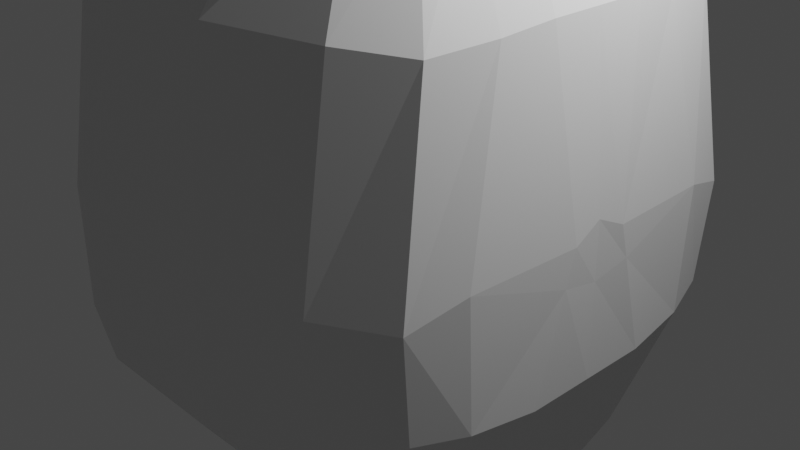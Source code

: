 # Source: Avatar_Head_Bare.blend  (saved by Blender 2.93.21; exported with 4.5.12 LTS)
import bpy
from mathutils import Matrix  # noqa: F401  (used for matrix-valued properties, if any)

bpy.ops.wm.read_factory_settings(use_empty=True)
scene = bpy.context.scene
scene.name = 'Scene'

# ---- collections
col_collection = bpy.data.collections.new('Collection'); scene.collection.children.link(col_collection)

# ---- materials (node trees are filled in below, after node groups)
mat_material = bpy.data.materials.new('Material')
mat_material.alpha_threshold = 0.0
mat_material.use_transparent_shadow = False
mat_material.line_color = (0.0, 0.0, 0.0, 1.0)

# ---- material node trees
mat_material.use_nodes = True; mat_material.node_tree.nodes.clear()
_N = mat_material.node_tree.nodes; _L = mat_material.node_tree.links
n0 = _N.new('ShaderNodeOutputMaterial'); n0.name = 'Material Output'; n0.location = (300, 300)
n1 = _N.new('ShaderNodeBsdfPrincipled'); n1.name = 'Principled BSDF'; n1.location = (10, 300)
n1.distribution = 'GGX'
n1.subsurface_method = 'BURLEY'
n1.inputs[2].default_value = 0.4
n1.inputs[3].default_value = 1.45
n1.inputs[27].default_value = (0.0, 0.0, 0.0, 1.0)
n1.inputs[28].default_value = 1.0
_L.new(n1.outputs[0], n0.inputs[0])
n0.is_active_output = True

# ---- world
world_world = bpy.data.worlds.new('World'); scene.world = world_world
world_world.use_nodes = True; world_world.node_tree.nodes.clear()
_N = world_world.node_tree.nodes; _L = world_world.node_tree.links
n0 = _N.new('ShaderNodeOutputWorld'); n0.name = 'World Output'; n0.location = (300, 300)
n1 = _N.new('ShaderNodeBackground'); n1.name = 'Background'; n1.location = (10, 300)
n1.inputs[0].default_value = (0.05088, 0.05088, 0.05088, 1.0)
_L.new(n1.outputs[0], n0.inputs[0])
n0.is_active_output = True
world_world.color = (0.05088, 0.05088, 0.05088)
world_world.use_sun_shadow = False
world_world.sun_shadow_jitter_overblur = 0.0

# ---- cameras
cam_camera = bpy.data.cameras.new('Camera')
cam_camera.clip_end = 100.0
cam_camera.ortho_scale = 7.314

# ---- lights
light_light = bpy.data.lights.new('Light', 'POINT')
light_light.transmission_factor = 0.0
light_light.energy = 1000.0
light_light.shadow_soft_size = 0.1
light_light.shadow_maximum_resolution = 0.006
light_light.use_absolute_resolution = True

# ---- meshes
me_cube = bpy.data.meshes.new('Cube')
me_cube.from_pydata([(0.72, 2.9, 0.72), (0.72, 2.9, -0.72), (-0.72, 2.9, 0.72), (-0.72, 2.9, -0.72), (0.72, -2.9, 0.72), (0.72, -2.9, -0.72), (-0.72, -2.9, 0.72), (-0.72, -2.9, -0.72), (1.735, 2.61, 0.648), (1.732, 2.488, -0.6911), (1.735, -2.61, 0.648), (1.732, -2.488, -0.6911), (2.465, 0.3156, 0.72), (2.465, 0.72, -0.72), (2.465, -0.3156, 0.72), (2.465, -0.72, -0.72), (2.392, 1.506, 0.6969), (2.393, 1.44, -0.648), (2.263, 2.088, 0.5184), (2.235, 1.99, -0.5675), (2.392, -1.506, 0.6969), (2.393, -1.44, -0.648), (2.263, -2.088, 0.5184), (2.235, -1.99, -0.5675), (-0.7318, 1.887, -2.11), (0.2064, 1.887, -2.11), (-1.635, 2.61, 0.648), (-1.635, 2.61, -0.648), (-1.635, -2.61, 0.648), (-1.635, -2.61, -0.648), (0.6995, 2.636, 2.726), (-0.6096, 2.636, 2.726), (0.6995, -2.636, 2.726), (-0.6096, -2.636, 2.726), (1.646, 2.246, 2.66), (1.646, -2.246, 2.66), (2.273, 0.5399, 2.653), (2.273, -0.5399, 2.653), (2.219, 1.08, 2.599), (2.103, 1.746, 2.556), (2.219, -1.08, 2.599), (2.103, -1.746, 2.556), (-1.442, 2.373, 2.661), (-1.442, -2.373, 2.661), (0.6381, 1.845, 3.745), (-0.2783, 1.845, 3.745), (0.6381, -1.845, 3.745), (-0.2783, -1.845, 3.745), (1.284, 1.661, 3.699), (1.284, -1.661, 3.699), (1.748, 0.4582, 3.745), (1.748, -0.4582, 3.745), (1.702, 0.9164, 3.699), (1.62, 1.329, 3.617), (1.702, -0.9164, 3.699), (1.62, -1.329, 3.617), (-0.8608, 1.661, 3.699), (2.444, -4.93e-08, 0.8667), (-0.8608, -1.661, 3.699), (-1.628, -2.128, -0.09099), (-2.472, 0.6183, 1.08), (-2.472, 0.6183, -0.2211), (-2.472, -0.6826, 1.08), (-2.472, -0.6826, -0.2211), (-2.407, 1.269, 1.015), (-2.407, 1.269, -0.156), (-2.29, 1.854, 0.8978), (-2.29, 1.854, -0.03895), (-2.407, -1.333, 1.015), (-2.407, -1.333, -0.156), (-2.29, -1.919, 0.8978), (-2.29, -1.919, -0.03895), (-2.315, 0.5592, 2.518), (-2.315, -0.6235, 2.518), (-2.256, 1.151, 2.459), (-2.15, 1.683, 2.353), (-2.256, -1.215, 2.459), (-2.15, -1.747, 2.353), (-1.846, 0.3818, 3.219), (-1.846, -0.4461, 3.219), (-1.804, 0.7957, 3.178), (-1.73, 1.168, 3.103), (-1.804, -0.8601, 3.178), (-1.73, -1.233, 3.103), (0.2064, -1.892, -2.11), (-0.7318, -1.892, -2.11), (1.148, 1.848, -2.038), (1.148, -1.851, -2.038), (2.019, 0.6237, -2.119), (2.019, -0.6253, -2.119), (1.944, 1.19, -2.033), (1.722, 1.632, -1.934), (1.944, -1.191, -2.033), (1.722, -1.634, -1.934), (-1.492, 0.5841, -2.227), (-1.492, -0.5887, -2.227), (-1.434, 1.17, -2.168), (-1.328, 1.698, -2.063), (-1.434, -1.175, -2.168), (-1.328, -1.703, -2.063), (-1.873, 0.4006, -1.785), (-1.873, -0.4471, -1.785), (-1.831, 0.8244, -1.742), (-1.754, 1.206, -1.666), (-1.831, -0.8709, -1.742), (-1.754, -1.252, -1.666), (-0.318, 1.102, -2.424), (0.2305, 1.102, -2.424), (-0.3865, 0.7596, -2.492), (0.299, 0.7596, -2.492), (-0.4246, -0.383, -2.531), (-0.4246, 0.3788, -2.531), (0.3371, -0.383, -2.531), (0.3371, 0.3788, -2.531), (0.299, -0.7639, -2.492), (-0.3865, -0.7639, -2.492), (0.2305, -1.107, -2.424), (-0.318, -1.107, -2.424), (0.8755, 0.3893, -2.505), (0.8755, -0.3927, -2.505), (0.8482, 0.7438, -2.449), (0.7811, 1.079, -2.382), (0.8482, -0.7472, -2.449), (0.7811, -1.083, -2.382), (1.29, 0.3638, -2.429), (1.29, -0.3663, -2.429), (1.246, 0.6948, -2.379), (1.117, 0.9533, -2.321), (1.246, -0.6972, -2.379), (1.117, -0.956, -2.321), (-0.7626, 0.3407, -2.492), (-0.7626, -0.3449, -2.492), (-0.7283, 0.6835, -2.458), (-0.6666, 0.992, -2.396), (-0.7283, -0.6877, -2.458), (-0.6666, -0.9962, -2.396), (0.5012, 0.3685, 4.264), (0.5012, -0.373, 4.264), (-0.2403, 0.3685, 4.264), (-0.2403, -0.373, 4.264), (0.4641, 0.7392, 4.227), (-0.2032, 0.7392, 4.227), (0.3974, 1.073, 4.16), (-0.1365, 1.073, 4.16), (0.4641, -0.7437, 4.227), (-0.2032, -0.7437, 4.227), (0.3974, -1.077, 4.16), (-0.1365, -1.077, 4.16), (0.8672, 0.3314, 4.227), (0.8672, -0.3359, 4.227), (0.8338, 0.6651, 4.193), (0.7738, 0.9654, 4.133), (0.8338, -0.6695, 4.193), (0.7738, -0.9698, 4.133), (1.044, 0.2647, 4.16), (1.044, -0.2692, 4.16), (1.017, 0.5316, 4.133), (0.9694, 0.7719, 4.085), (1.017, -0.5361, 4.133), (0.9694, -0.7763, 4.085), (-0.5693, 0.3314, 4.227), (-0.5693, -0.3359, 4.227), (-0.5359, 0.6651, 4.193), (-0.4758, 0.9654, 4.133), (-0.5359, -0.6695, 4.193), (-0.4758, -0.9698, 4.133), (-1.05, 0.2202, 3.854), (-1.05, -0.2621, 3.854), (-1.025, 0.4613, 3.829), (-0.9821, 0.6784, 3.786), (-1.025, -0.5033, 3.829), (-0.9821, -0.7203, 3.786), (2.273, -1.192e-07, 2.653), (1.748, -2.98e-08, 3.745), (1.044, -0.00223, 4.16), (0.8672, -0.00223, 4.227), (0.5012, -0.00223, 4.264), (-0.2403, -0.00223, 4.264), (-0.5693, -0.00223, 4.227), (-1.05, -0.02097, 3.854), (-1.846, -0.03216, 3.219), (-2.315, -0.03216, 2.518), (-2.472, -0.03216, 1.08), (-2.472, -0.03216, -0.2211), (-1.873, -0.02325, -1.785), (-1.492, -0.002297, -2.227), (-0.7626, -0.002118, -2.492), (-0.4246, -0.002118, -2.531), (0.3371, -0.002118, -2.531), (0.8755, -0.001687, -2.505), (1.29, -0.001231, -2.429), (2.019, -0.0007806, -2.119), (2.465, 0.0, -0.72), (2.465, 0.4167, 0.36), (2.465, -0.4167, 0.36), (2.452, -3.081e-08, 0.2717)], [], [(4, 5, 11, 10), (28, 6, 33, 43), (9, 19, 91, 86), (3, 2, 0, 1), (1, 9, 86, 25), (69, 63, 101, 104), (19, 17, 90, 91), (5, 7, 85, 84), (23, 11, 87, 93), (11, 5, 84, 87), (10, 22, 41, 35), (5, 4, 6, 7), (29, 71, 105, 99), (12, 36, 172), (65, 67, 103, 102), (27, 3, 24, 97), (21, 23, 93, 92), (9, 8, 18, 19), (183, 61, 100, 184), (10, 11, 23, 22), (2, 26, 42, 31), (4, 10, 35, 32), (18, 8, 34, 39), (1, 0, 8, 9), (17, 13, 88, 90), (16, 18, 39, 38), (22, 20, 40, 41), (15, 194, 14, 20, 21), (195, 57, 14, 194), (12, 193, 13, 17, 16), (16, 17, 19, 18), (21, 20, 22, 23), (6, 4, 32, 33), (0, 2, 31, 30), (71, 69, 104, 105), (15, 21, 92, 89), (42, 26, 66, 75), (61, 65, 102, 100), (29, 28, 70, 71), (43, 58, 83, 77), (56, 42, 75, 81), (12, 16, 38, 36), (7, 29, 99, 85), (2, 3, 27, 26), (7, 6, 28, 29), (192, 15, 89, 191), (8, 0, 30, 34), (20, 14, 37, 40), (28, 43, 77, 70), (43, 33, 47, 58), (39, 34, 48, 53), (34, 30, 44, 48), (31, 42, 56, 45), (41, 40, 54, 55), (35, 41, 55, 49), (7, 29, 71, 59), (40, 37, 51, 54), (38, 39, 53, 52), (32, 35, 49, 46), (30, 31, 45, 44), (36, 38, 52, 50), (172, 36, 50, 173), (33, 32, 46, 47), (67, 27, 97, 103), (52, 53, 157, 156), (46, 49, 153, 146), (44, 45, 143, 142), (50, 52, 156, 154), (173, 50, 154, 174), (47, 46, 146, 147), (82, 83, 171, 170), (79, 82, 170, 167), (58, 47, 147, 165), (81, 80, 168, 169), (53, 48, 151, 157), (83, 58, 165, 171), (48, 44, 142, 151), (45, 56, 163, 143), (80, 78, 166, 168), (55, 54, 158, 159), (49, 55, 159, 153), (56, 81, 169, 163), (180, 79, 167, 179), (54, 51, 155, 158), (66, 64, 74, 75), (68, 70, 77, 76), (64, 60, 72, 74), (62, 68, 76, 73), (183, 182, 60, 61), (61, 60, 64, 65), (65, 64, 66, 67), (62, 63, 69, 68), (68, 69, 71, 70), (182, 62, 73, 181), (73, 76, 82, 79), (75, 74, 80, 81), (74, 72, 78, 80), (181, 73, 79, 180), (76, 77, 83, 82), (26, 27, 67, 66), (3, 1, 25, 24), (191, 89, 125, 190), (99, 98, 134, 135), (87, 84, 116, 123), (98, 99, 105, 104), (97, 24, 106, 133), (25, 86, 121, 107), (86, 91, 127, 121), (98, 95, 131, 134), (92, 93, 129, 128), (96, 97, 133, 132), (89, 92, 128, 125), (94, 96, 132, 130), (96, 94, 100, 102), (93, 87, 123, 129), (85, 99, 135, 117), (91, 90, 126, 127), (84, 85, 117, 116), (24, 25, 107, 106), (90, 88, 124, 126), (95, 98, 104, 101), (185, 94, 130, 186), (97, 96, 102, 103), (185, 95, 101, 184), (187, 188, 112, 110), (116, 114, 122, 123), (113, 109, 120, 118), (115, 117, 135, 134), (113, 111, 108, 109), (114, 112, 119, 122), (110, 115, 134, 131), (109, 108, 106, 107), (115, 114, 116, 117), (187, 110, 131, 186), (110, 112, 114, 115), (109, 107, 121, 120), (106, 108, 132, 133), (123, 122, 128, 129), (189, 118, 124, 190), (188, 113, 118, 189), (118, 120, 126, 124), (122, 119, 125, 128), (120, 121, 127, 126), (108, 111, 130, 132), (165, 164, 170, 171), (164, 161, 167, 170), (162, 163, 169, 168), (160, 162, 168, 166), (178, 160, 166, 179), (176, 177, 139, 137), (145, 139, 161, 164), (141, 140, 142, 143), (138, 136, 140, 141), (137, 139, 145, 144), (144, 145, 147, 146), (149, 152, 158, 155), (140, 136, 148, 150), (142, 140, 150, 151), (176, 137, 149, 175), (144, 146, 153, 152), (137, 144, 152, 149), (151, 150, 156, 157), (152, 153, 159, 158), (175, 149, 155, 174), (150, 148, 154, 156), (138, 141, 162, 160), (141, 143, 163, 162), (147, 145, 164, 165), (177, 138, 160, 178), (193, 12, 57, 195), (14, 57, 172), (37, 172, 173, 51), (51, 173, 174, 155), (148, 175, 174, 154), (136, 176, 175, 148), (136, 138, 177, 176), (139, 177, 178, 161), (161, 178, 179, 167), (78, 180, 179, 166), (72, 181, 180, 78), (60, 182, 181, 72), (63, 62, 182, 183), (63, 183, 184, 101), (94, 185, 184, 100), (95, 185, 186, 131), (111, 187, 186, 130), (111, 113, 188, 187), (112, 188, 189, 119), (119, 189, 190, 125), (88, 191, 190, 124), (13, 192, 191, 88), (192, 195, 194, 15), (13, 193, 195, 192), (37, 14, 172), (57, 12, 172)])
_uv = me_cube.uv_layers.new(name='UVMap')
_uv.uv.foreach_set('vector', [0.625, 0.75, 0.375, 0.75, 0.375, 0.75, 0.625, 0.75, 0.625, 1.0, 0.625, 1.0, 0.625, 1.0, 0.625, 1.0, 0.375, 0.5, 0.375, 0.5, 0.375, 0.5, 0.375, 0.5, 0.375, 0.25, 0.625, 0.25, 0.625, 0.5, 0.375, 0.5, 0.375, 0.5, 0.375, 0.5, 0.375, 0.5, 0.375, 0.5, 0.375, 0.0, 0.375, 0.0, 0.375, 0.0, 0.375, 0.0, 0.375, 0.5, 0.375, 0.5, 0.375, 0.5, 0.375, 0.5, 0.375, 0.75, 0.375, 1.0, 0.375, 1.0, 0.375, 0.75, 0.375, 0.75, 0.375, 0.75, 0.375, 0.75, 0.375, 0.75, 0.375, 0.75, 0.375, 0.75, 0.375, 0.75, 0.375, 0.75, 0.625, 0.75, 0.625, 0.75, 0.625, 0.75, 0.625, 0.75, 0.375, 0.75, 0.625, 0.75, 0.625, 1.0, 0.375, 1.0, 0.375, 1.0, 0.375, 1.0, 0.375, 1.0, 0.375, 1.0, 0.625, 0.5, 0.625, 0.5, 0.625, 0.625, 0.375, 0.25, 0.375, 0.25, 0.375, 0.25, 0.375, 0.25, 0.375, 0.25, 0.375, 0.25, 0.375, 0.25, 0.375, 0.25, 0.375, 0.75, 0.375, 0.75, 0.375, 0.75, 0.375, 0.75, 0.375, 0.5, 0.625, 0.5, 0.625, 0.5, 0.375, 0.5, 0.375, 0.125, 0.375, 0.25, 0.375, 0.25, 0.375, 0.125, 0.625, 0.75, 0.375, 0.75, 0.375, 0.75, 0.625, 0.75, 0.625, 0.25, 0.625, 0.25, 0.625, 0.25, 0.625, 0.25, 0.625, 0.75, 0.625, 0.75, 0.625, 0.75, 0.625, 0.75, 0.625, 0.5, 0.625, 0.5, 0.625, 0.5, 0.625, 0.5, 0.375, 0.5, 0.625, 0.5, 0.625, 0.5, 0.375, 0.5, 0.375, 0.5, 0.375, 0.5, 0.375, 0.5, 0.375, 0.5, 0.625, 0.5, 0.625, 0.5, 0.625, 0.5, 0.625, 0.5, 0.625, 0.75, 0.625, 0.75, 0.625, 0.75, 0.625, 0.75, 0.375, 0.75, 0.5625, 0.75, 0.625, 0.75, 0.625, 0.75, 0.375, 0.75, 0.5312, 0.625, 0.625, 0.625, 0.625, 0.75, 0.5625, 0.75, 0.625, 0.5, 0.5625, 0.5, 0.375, 0.5, 0.375, 0.5, 0.625, 0.5, 0.625, 0.5, 0.375, 0.5, 0.375, 0.5, 0.625, 0.5, 0.375, 0.75, 0.625, 0.75, 0.625, 0.75, 0.375, 0.75, 0.625, 1.0, 0.625, 0.75, 0.625, 0.75, 0.625, 1.0, 0.625, 0.5, 0.625, 0.25, 0.625, 0.25, 0.625, 0.5, 0.375, 0.0, 0.375, 0.0, 0.375, 0.0, 0.375, 0.0, 0.375, 0.75, 0.375, 0.75, 0.375, 0.75, 0.375, 0.75, 0.625, 0.25, 0.625, 0.25, 0.625, 0.25, 0.625, 0.25, 0.375, 0.25, 0.375, 0.25, 0.375, 0.25, 0.375, 0.25, 0.375, 1.0, 0.625, 1.0, 0.625, 1.0, 0.375, 1.0, 0.625, 1.0, 0.625, 1.0, 0.625, 1.0, 0.625, 1.0, 0.625, 0.25, 0.625, 0.25, 0.625, 0.25, 0.625, 0.25, 0.625, 0.5, 0.625, 0.5, 0.625, 0.5, 0.625, 0.5, 0.375, 1.0, 0.375, 1.0, 0.375, 1.0, 0.375, 1.0, 0.625, 0.25, 0.375, 0.25, 0.375, 0.25, 0.625, 0.25, 0.375, 1.0, 0.625, 1.0, 0.625, 1.0, 0.375, 1.0, 0.375, 0.625, 0.375, 0.75, 0.375, 0.75, 0.375, 0.625, 0.625, 0.5, 0.625, 0.5, 0.625, 0.5, 0.625, 0.5, 0.625, 0.75, 0.625, 0.75, 0.625, 0.75, 0.625, 0.75, 0.625, 1.0, 0.625, 1.0, 0.625, 1.0, 0.625, 1.0, 0.625, 1.0, 0.625, 1.0, 0.625, 1.0, 0.625, 1.0, 0.625, 0.5, 0.625, 0.5, 0.625, 0.5, 0.625, 0.5, 0.625, 0.5, 0.625, 0.5, 0.625, 0.5, 0.625, 0.5, 0.625, 0.25, 0.625, 0.25, 0.625, 0.25, 0.625, 0.25, 0.625, 0.75, 0.625, 0.75, 0.625, 0.75, 0.625, 0.75, 0.625, 0.75, 0.625, 0.75, 0.625, 0.75, 0.625, 0.75, 0.125, 0.75, 0.125, 0.75, 0.125, 0.75, 0.125, 0.75, 0.625, 0.75, 0.625, 0.75, 0.625, 0.75, 0.625, 0.75, 0.625, 0.5, 0.625, 0.5, 0.625, 0.5, 0.625, 0.5, 0.625, 0.75, 0.625, 0.75, 0.625, 0.75, 0.625, 0.75, 0.625, 0.5, 0.625, 0.25, 0.625, 0.25, 0.625, 0.5, 0.625, 0.5, 0.625, 0.5, 0.625, 0.5, 0.625, 0.5, 0.625, 0.625, 0.625, 0.5, 0.625, 0.5, 0.625, 0.625, 0.625, 1.0, 0.625, 0.75, 0.625, 0.75, 0.625, 1.0, 0.375, 0.25, 0.375, 0.25, 0.375, 0.25, 0.375, 0.25, 0.625, 0.5, 0.625, 0.5, 0.625, 0.5, 0.625, 0.5, 0.625, 0.75, 0.625, 0.75, 0.625, 0.75, 0.625, 0.75, 0.625, 0.5, 0.625, 0.25, 0.625, 0.25, 0.625, 0.5, 0.625, 0.5, 0.625, 0.5, 0.625, 0.5, 0.625, 0.5, 0.625, 0.625, 0.625, 0.5, 0.625, 0.5, 0.625, 0.625, 0.625, 1.0, 0.625, 0.75, 0.625, 0.75, 0.625, 1.0, 0.625, 0.0, 0.625, 0.0, 0.625, 0.0, 0.625, 0.0, 0.625, 0.0, 0.625, 0.0, 0.625, 0.0, 0.625, 0.0, 0.625, 1.0, 0.625, 1.0, 0.625, 1.0, 0.625, 1.0, 0.625, 0.25, 0.625, 0.25, 0.625, 0.25, 0.625, 0.25, 0.625, 0.5, 0.625, 0.5, 0.625, 0.5, 0.625, 0.5, 0.625, 1.0, 0.625, 1.0, 0.625, 1.0, 0.625, 1.0, 0.625, 0.5, 0.625, 0.5, 0.625, 0.5, 0.625, 0.5, 0.625, 0.25, 0.625, 0.25, 0.625, 0.25, 0.625, 0.25, 0.625, 0.25, 0.625, 0.25, 0.625, 0.25, 0.625, 0.25, 0.625, 0.75, 0.625, 0.75, 0.625, 0.75, 0.625, 0.75, 0.625, 0.75, 0.625, 0.75, 0.625, 0.75, 0.625, 0.75, 0.625, 0.25, 0.625, 0.25, 0.625, 0.25, 0.625, 0.25, 0.625, 0.125, 0.625, 0.0, 0.625, 0.0, 0.625, 0.125, 0.625, 0.75, 0.625, 0.75, 0.625, 0.75, 0.625, 0.75, 0.625, 0.25, 0.625, 0.25, 0.625, 0.25, 0.625, 0.25, 0.625, 0.0, 0.625, 0.0, 0.625, 0.0, 0.625, 0.0, 0.625, 0.25, 0.625, 0.25, 0.625, 0.25, 0.625, 0.25, 0.625, 0.0, 0.625, 0.0, 0.625, 0.0, 0.625, 0.0, 0.375, 0.125, 0.625, 0.125, 0.625, 0.25, 0.375, 0.25, 0.375, 0.25, 0.625, 0.25, 0.625, 0.25, 0.375, 0.25, 0.375, 0.25, 0.625, 0.25, 0.625, 0.25, 0.375, 0.25, 0.625, 0.0, 0.375, 0.0, 0.375, 0.0, 0.625, 0.0, 0.625, 0.0, 0.375, 0.0, 0.375, 0.0, 0.625, 0.0, 0.625, 0.125, 0.625, 0.0, 0.625, 0.0, 0.625, 0.125, 0.625, 0.0, 0.625, 0.0, 0.625, 0.0, 0.625, 0.0, 0.625, 0.25, 0.625, 0.25, 0.625, 0.25, 0.625, 0.25, 0.625, 0.25, 0.625, 0.25, 0.625, 0.25, 0.625, 0.25, 0.625, 0.125, 0.625, 0.0, 0.625, 0.0, 0.625, 0.125, 0.625, 0.0, 0.625, 0.0, 0.625, 0.0, 0.625, 0.0, 0.625, 0.25, 0.375, 0.25, 0.375, 0.25, 0.625, 0.25, 0.375, 0.25, 0.375, 0.5, 0.375, 0.5, 0.375, 0.25, 0.375, 0.625, 0.375, 0.75, 0.375, 0.75, 0.375, 0.625, 0.125, 0.75, 0.125, 0.75, 0.125, 0.75, 0.125, 0.75, 0.375, 0.75, 0.375, 0.75, 0.375, 0.75, 0.375, 0.75, 0.125, 0.75, 0.125, 0.75, 0.125, 0.75, 0.125, 0.75, 0.375, 0.25, 0.375, 0.25, 0.375, 0.25, 0.375, 0.25, 0.375, 0.5, 0.375, 0.5, 0.375, 0.5, 0.375, 0.5, 0.375, 0.5, 0.375, 0.5, 0.375, 0.5, 0.375, 0.5, 0.125, 0.75, 0.125, 0.75, 0.125, 0.75, 0.125, 0.75, 0.375, 0.75, 0.375, 0.75, 0.375, 0.75, 0.375, 0.75, 0.125, 0.5, 0.125, 0.5, 0.125, 0.5, 0.125, 0.5, 0.375, 0.75, 0.375, 0.75, 0.375, 0.75, 0.375, 0.75, 0.125, 0.5, 0.125, 0.5, 0.125, 0.5, 0.125, 0.5, 0.125, 0.5, 0.125, 0.5, 0.125, 0.5, 0.125, 0.5, 0.375, 0.75, 0.375, 0.75, 0.375, 0.75, 0.375, 0.75, 0.375, 1.0, 0.375, 1.0, 0.375, 1.0, 0.375, 1.0, 0.375, 0.5, 0.375, 0.5, 0.375, 0.5, 0.375, 0.5, 0.375, 0.75, 0.375, 1.0, 0.375, 1.0, 0.375, 0.75, 0.375, 0.25, 0.375, 0.5, 0.375, 0.5, 0.375, 0.25, 0.375, 0.5, 0.375, 0.5, 0.375, 0.5, 0.375, 0.5, 0.125, 0.75, 0.125, 0.75, 0.125, 0.75, 0.125, 0.75, 0.125, 0.625, 0.125, 0.5, 0.125, 0.5, 0.125, 0.625, 0.125, 0.5, 0.125, 0.5, 0.125, 0.5, 0.125, 0.5, 0.125, 0.625, 0.125, 0.75, 0.125, 0.75, 0.125, 0.625, 0.125, 0.625, 0.375, 0.625, 0.375, 0.75, 0.125, 0.75, 0.375, 0.75, 0.375, 0.75, 0.375, 0.75, 0.375, 0.75, 0.375, 0.5, 0.375, 0.5, 0.375, 0.5, 0.375, 0.5, 0.125, 0.75, 0.125, 0.75, 0.125, 0.75, 0.125, 0.75, 0.375, 0.5, 0.125, 0.5, 0.125, 0.5, 0.375, 0.5, 0.375, 0.75, 0.375, 0.75, 0.375, 0.75, 0.375, 0.75, 0.125, 0.75, 0.125, 0.75, 0.125, 0.75, 0.125, 0.75, 0.375, 0.5, 0.125, 0.5, 0.125, 0.5, 0.375, 0.5, 0.125, 0.75, 0.375, 0.75, 0.375, 0.75, 0.125, 0.75, 0.125, 0.625, 0.125, 0.75, 0.125, 0.75, 0.125, 0.625, 0.125, 0.75, 0.375, 0.75, 0.375, 0.75, 0.125, 0.75, 0.375, 0.5, 0.375, 0.5, 0.375, 0.5, 0.375, 0.5, 0.125, 0.5, 0.125, 0.5, 0.125, 0.5, 0.125, 0.5, 0.375, 0.75, 0.375, 0.75, 0.375, 0.75, 0.375, 0.75, 0.375, 0.625, 0.375, 0.5, 0.375, 0.5, 0.375, 0.625, 0.375, 0.625, 0.375, 0.5, 0.375, 0.5, 0.375, 0.625, 0.375, 0.5, 0.375, 0.5, 0.375, 0.5, 0.375, 0.5, 0.375, 0.75, 0.375, 0.75, 0.375, 0.75, 0.375, 0.75, 0.375, 0.5, 0.375, 0.5, 0.375, 0.5, 0.375, 0.5, 0.125, 0.5, 0.125, 0.5, 0.125, 0.5, 0.125, 0.5, 0.875, 0.75, 0.875, 0.75, 0.875, 0.75, 0.875, 0.75, 0.875, 0.75, 0.875, 0.75, 0.875, 0.75, 0.875, 0.75, 0.875, 0.5, 0.875, 0.5, 0.875, 0.5, 0.875, 0.5, 0.875, 0.5, 0.875, 0.5, 0.875, 0.5, 0.875, 0.5, 0.875, 0.625, 0.875, 0.5, 0.875, 0.5, 0.875, 0.625, 0.625, 0.625, 0.875, 0.625, 0.875, 0.75, 0.625, 0.75, 0.875, 0.75, 0.875, 0.75, 0.875, 0.75, 0.875, 0.75, 0.875, 0.5, 0.625, 0.5, 0.625, 0.5, 0.875, 0.5, 0.875, 0.5, 0.625, 0.5, 0.625, 0.5, 0.875, 0.5, 0.625, 0.75, 0.875, 0.75, 0.875, 0.75, 0.625, 0.75, 0.625, 0.75, 0.875, 0.75, 0.875, 0.75, 0.625, 0.75, 0.625, 0.75, 0.625, 0.75, 0.625, 0.75, 0.625, 0.75, 0.625, 0.5, 0.625, 0.5, 0.625, 0.5, 0.625, 0.5, 0.625, 0.5, 0.625, 0.5, 0.625, 0.5, 0.625, 0.5, 0.625, 0.625, 0.625, 0.75, 0.625, 0.75, 0.625, 0.625, 0.625, 0.75, 0.625, 0.75, 0.625, 0.75, 0.625, 0.75, 0.625, 0.75, 0.625, 0.75, 0.625, 0.75, 0.625, 0.75, 0.625, 0.5, 0.625, 0.5, 0.625, 0.5, 0.625, 0.5, 0.625, 0.75, 0.625, 0.75, 0.625, 0.75, 0.625, 0.75, 0.625, 0.625, 0.625, 0.75, 0.625, 0.75, 0.625, 0.625, 0.625, 0.5, 0.625, 0.5, 0.625, 0.5, 0.625, 0.5, 0.875, 0.5, 0.875, 0.5, 0.875, 0.5, 0.875, 0.5, 0.875, 0.5, 0.875, 0.5, 0.875, 0.5, 0.875, 0.5, 0.875, 0.75, 0.875, 0.75, 0.875, 0.75, 0.875, 0.75, 0.875, 0.625, 0.875, 0.5, 0.875, 0.5, 0.875, 0.625, 0.5625, 0.5, 0.625, 0.5, 0.625, 0.625, 0.5312, 0.625, 0.625, 0.75, 0.625, 0.625, 0.625, 0.625, 0.625, 0.75, 0.625, 0.625, 0.625, 0.625, 0.625, 0.75, 0.625, 0.75, 0.625, 0.625, 0.625, 0.625, 0.625, 0.75, 0.625, 0.5, 0.625, 0.625, 0.625, 0.625, 0.625, 0.5, 0.625, 0.5, 0.625, 0.625, 0.625, 0.625, 0.625, 0.5, 0.625, 0.5, 0.875, 0.5, 0.875, 0.625, 0.625, 0.625, 0.875, 0.75, 0.875, 0.625, 0.875, 0.625, 0.875, 0.75, 0.875, 0.75, 0.875, 0.625, 0.875, 0.625, 0.875, 0.75, 0.625, 0.25, 0.625, 0.125, 0.625, 0.125, 0.625, 0.25, 0.625, 0.25, 0.625, 0.125, 0.625, 0.125, 0.625, 0.25, 0.625, 0.25, 0.625, 0.125, 0.625, 0.125, 0.625, 0.25, 0.375, 0.0, 0.625, 0.0, 0.625, 0.125, 0.375, 0.125, 0.375, 0.0, 0.375, 0.125, 0.375, 0.125, 0.375, 0.0, 0.125, 0.5, 0.125, 0.625, 0.125, 0.625, 0.125, 0.5, 0.125, 0.75, 0.125, 0.625, 0.125, 0.625, 0.125, 0.75, 0.125, 0.5, 0.125, 0.625, 0.125, 0.625, 0.125, 0.5, 0.125, 0.5, 0.375, 0.5, 0.375, 0.625, 0.125, 0.625, 0.375, 0.75, 0.375, 0.625, 0.375, 0.625, 0.375, 0.75, 0.375, 0.75, 0.375, 0.625, 0.375, 0.625, 0.375, 0.75, 0.375, 0.5, 0.375, 0.625, 0.375, 0.625, 0.375, 0.5, 0.375, 0.5, 0.375, 0.625, 0.375, 0.625, 0.375, 0.5, 0.375, 0.625, 0.5312, 0.625, 0.5625, 0.75, 0.375, 0.75, 0.375, 0.5, 0.5625, 0.5, 0.5312, 0.625, 0.375, 0.625, 0.625, 0.75, 0.625, 0.75, 0.625, 0.625, 0.625, 0.625, 0.625, 0.5, 0.625, 0.625])
me_cube.materials.append(mat_material)
me_cube.use_remesh_preserve_volume = False
me_cube.use_remesh_preserve_attributes = False
me_cube.use_mirror_vertex_groups = False
me_cube.update()

# ---- objects
ob_cube = bpy.data.objects.new('Cube', me_cube)
ob_light = bpy.data.objects.new('Light', light_light)
ob_camera = bpy.data.objects.new('Camera', cam_camera)

# ---- transforms, parenting, visibility, modifiers, constraints
ob_cube.location = (0.0, 0.0, 0.0)
ob_cube.lock_rotations_4d = False
ob_cube.empty_display_type = 'ARROWS'
ob_cube.lineart.crease_threshold = 0.0
ob_light.location = (4.076, 1.005, 5.904)
ob_light.rotation_euler = (0.6503, 0.05522, 1.866)
ob_light.lock_rotations_4d = False
ob_light.empty_display_type = 'ARROWS'
ob_light.color = (0.0, 0.0, 0.0, 0.0)
ob_light.lineart.crease_threshold = 0.0
ob_camera.location = (7.359, -6.926, 4.958)
ob_camera.rotation_euler = (1.109, 0.0, 0.8149)
ob_camera.lock_rotations_4d = False
ob_camera.empty_display_type = 'ARROWS'
ob_camera.color = (0.0, 0.0, 0.0, 0.0)
ob_camera.display_type = 'WIRE'
ob_camera.lineart.crease_threshold = 0.0

# ---- collection membership
col_collection.objects.link(ob_cube)
col_collection.objects.link(ob_light)
col_collection.objects.link(ob_camera)

# ---- scene / render settings (as saved in the file)
scene.camera = ob_camera
scene.frame_start = 1; scene.frame_end = 250; scene.frame_set(1)
scene.render.engine = 'BLENDER_EEVEE_NEXT'
scene.cycles.use_denoising = False
scene.cycles.samples = 128
scene.cycles.sampling_pattern = 'TABULATED_SOBOL'
scene.cycles.use_adaptive_sampling = False
scene.cycles.use_light_tree = False
scene.view_settings.view_transform = 'Filmic'
bpy.context.view_layer.update()
